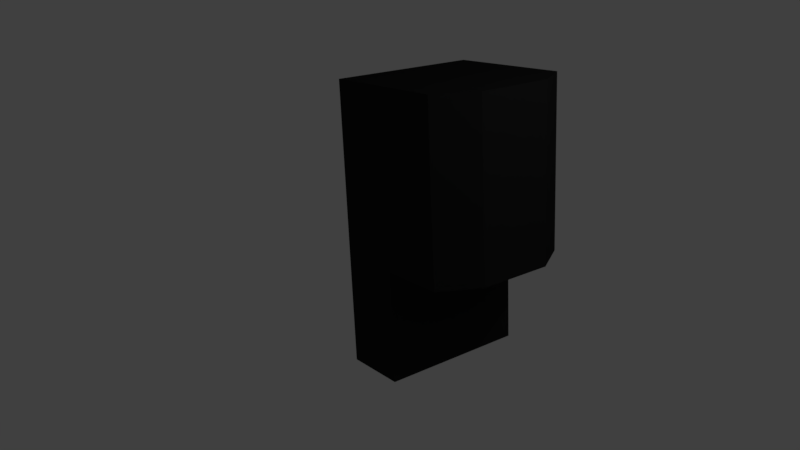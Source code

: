 # Source: chargingStation2.0.blend  (saved by Blender 2.79.0; exported with 4.5.12 LTS)
import bpy
from mathutils import Matrix  # noqa: F401  (used for matrix-valued properties, if any)

bpy.ops.wm.read_factory_settings(use_empty=True)
scene = bpy.context.scene
scene.name = 'Scene'

# ---- collections
col_collection_1 = bpy.data.collections.new('Collection 1'); scene.collection.children.link(col_collection_1)

# ---- materials (node trees are filled in below, after node groups)
mat_material = bpy.data.materials.new('Material')
mat_material.alpha_threshold = 0.0
mat_material.use_transparent_shadow = False
mat_material.diffuse_color = (0.01739, 0.01739, 0.01739, 1.0)
mat_material.specular_color = (0.7743, 0.7743, 0.7743)
mat_material.roughness = 0.5
mat_material.line_color = (0.0, 0.0, 0.0, 1.0)

# ---- material node trees

# ---- world
world_world = bpy.data.worlds.new('World'); scene.world = world_world
world_world.color = (0.05088, 0.05088, 0.05088)
world_world.use_sun_shadow = False
world_world.sun_shadow_jitter_overblur = 0.0
world_world.cycles.sampling_method = 'MANUAL'

# ---- cameras
cam_camera = bpy.data.cameras.new('Camera')
cam_camera.clip_end = 100.0
cam_camera.lens = 35.0
cam_camera.sensor_width = 32.0
cam_camera.sensor_height = 18.0
cam_camera.ortho_scale = 7.314
cam_camera.dof.focus_distance = 0.0
cam_camera.dof.aperture_fstop = 128.0

# ---- lights
light_lamp = bpy.data.lights.new('Lamp', 'POINT')
light_lamp.transmission_factor = 0.0
light_lamp.cutoff_distance = 30.0
light_lamp.energy = 100.0
light_lamp.shadow_buffer_clip_start = 1.001
light_lamp.shadow_soft_size = 0.1
light_lamp.shadow_maximum_resolution = 0.006
light_lamp.use_absolute_resolution = True

# ---- meshes
me_cube = bpy.data.meshes.new('Cube')
me_cube.from_pydata([(2.42, 1.0, 1.651), (2.431, -1.0, 1.651), (0.7367, -1.0, 1.651), (0.7367, 1.0, 1.651), (2.737, -5.364e-07, 1.651), (2.737, -0.5, 1.651), (2.737, 0.5, 1.651), (2.42, 1.0, -0.6172), (2.431, -1.0, -0.6172), (0.7367, -1.0, -0.6172), (0.7367, 1.0, -0.6172), (2.737, -5.364e-07, -0.6172), (2.737, -0.5, -0.6172), (2.737, 0.5, -0.6172), (1.584, -1.0, -0.6172), (1.578, 1.0, -0.6172), (0.7367, -1.0, -2.108), (0.7367, 1.0, -2.108), (1.584, -1.0, -2.108), (1.578, 1.0, -2.108)], [], [(0, 3, 2, 1, 5, 4, 6), (12, 8, 14, 15, 7, 13, 11), (6, 13, 7, 0), (4, 11, 13, 6), (2, 9, 14, 8, 1), (1, 8, 12, 5), (5, 12, 11, 4), (3, 10, 9, 2), (0, 7, 15, 10, 3), (9, 16, 18, 14), (14, 18, 19, 15), (10, 17, 16, 9), (15, 19, 17, 10)])
me_cube.materials.append(mat_material)
me_cube.use_remesh_preserve_volume = False
me_cube.use_remesh_preserve_attributes = False
me_cube.use_mirror_vertex_groups = False
me_cube.update()

# ---- objects
ob_cube = bpy.data.objects.new('Cube', me_cube)
ob_lamp = bpy.data.objects.new('Lamp', light_lamp)
ob_camera = bpy.data.objects.new('Camera', cam_camera)

# ---- transforms, parenting, visibility, modifiers, constraints
ob_cube.location = (-2.145, 0.2938, 2.09)
ob_cube.lock_rotations_4d = False
ob_cube.empty_display_type = 'ARROWS'
ob_cube.lineart.crease_threshold = 0.0
ob_lamp.location = (4.076, 1.005, 5.904)
ob_lamp.rotation_euler = (0.6503, 0.05522, 1.866)
ob_lamp.lock_rotations_4d = False
ob_lamp.empty_display_type = 'ARROWS'
ob_lamp.color = (0.0, 0.0, 0.0, 0.0)
ob_lamp.lineart.crease_threshold = 0.0
ob_camera.location = (7.481, -6.508, 5.344)
ob_camera.rotation_euler = (1.252, 0.04186, 0.9166)
ob_camera.lock_rotations_4d = False
ob_camera.empty_display_type = 'ARROWS'
ob_camera.color = (0.0, 0.0, 0.0, 0.0)
ob_camera.display_type = 'WIRE'
ob_camera.lineart.crease_threshold = 0.0

# ---- collection membership
col_collection_1.objects.link(ob_cube)
col_collection_1.objects.link(ob_lamp)
col_collection_1.objects.link(ob_camera)

# ---- scene / render settings (as saved in the file)
scene.camera = ob_camera
scene.frame_start = 1; scene.frame_end = 250; scene.frame_set(1)
scene.render.engine = 'BLENDER_EEVEE_NEXT'
scene.render.resolution_percentage = 50
scene.render.dither_intensity = 0.0
scene.cycles.use_denoising = False
scene.cycles.samples = 128
scene.cycles.sampling_pattern = 'TABULATED_SOBOL'
scene.cycles.use_adaptive_sampling = False
scene.cycles.use_light_tree = False
scene.cycles.blur_glossy = 0.0
scene.cycles.sample_clamp_indirect = 0.0
scene.view_settings.view_transform = 'Standard'
bpy.context.view_layer.update()
